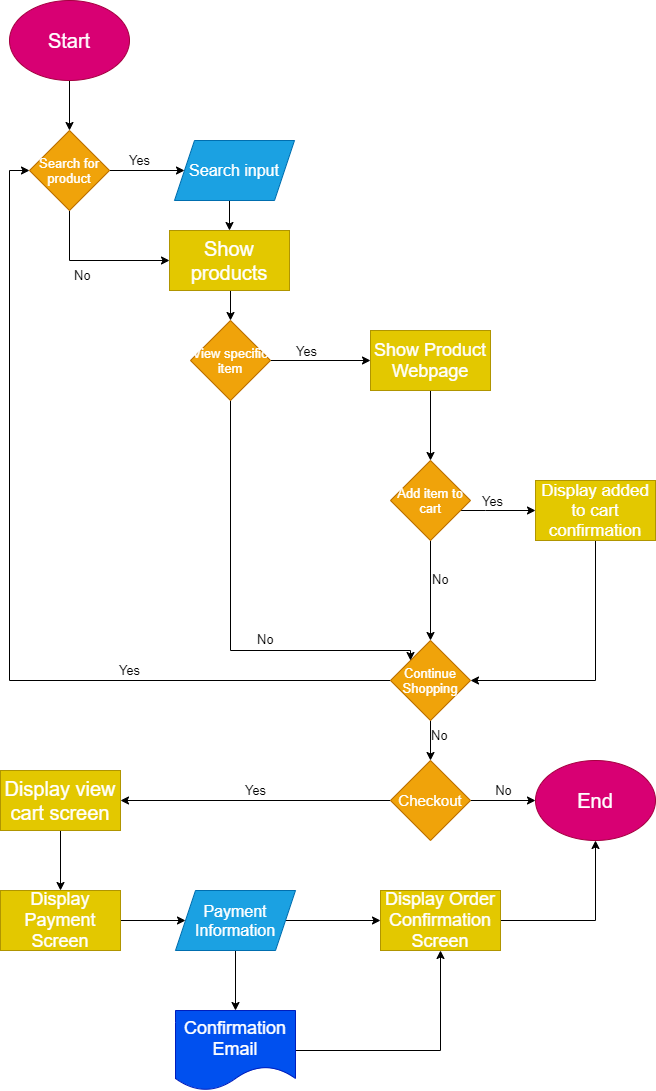

The diagram above was exported from draw.io. Its source (the exported page's mxGraphModel, read from the mxfile embedded in the PNG):
<mxGraphModel dx="1181" dy="582" grid="1" gridSize="10" guides="1" tooltips="1" connect="1" arrows="1" fold="1" page="1" pageScale="1" pageWidth="850" pageHeight="1100" math="0" shadow="0">
  <root>
    <mxCell id="0" />
    <mxCell id="1" parent="0" />
    <mxCell id="5" style="edgeStyle=orthogonalEdgeStyle;rounded=0;orthogonalLoop=1;jettySize=auto;html=1;exitX=0.5;exitY=1;exitDx=0;exitDy=0;entryX=0.5;entryY=0;entryDx=0;entryDy=0;fontSize=13;" edge="1" parent="1" source="2" target="3">
      <mxGeometry relative="1" as="geometry" />
    </mxCell>
    <mxCell id="2" value="Start" style="ellipse;whiteSpace=wrap;html=1;fillColor=#d80073;strokeColor=#A50040;fontColor=#ffffff;fontSize=20;" vertex="1" parent="1">
      <mxGeometry x="50" y="10" width="120" height="80" as="geometry" />
    </mxCell>
    <mxCell id="6" style="edgeStyle=orthogonalEdgeStyle;rounded=0;orthogonalLoop=1;jettySize=auto;html=1;exitX=1;exitY=0.5;exitDx=0;exitDy=0;fontSize=13;" edge="1" parent="1" source="3" target="10">
      <mxGeometry relative="1" as="geometry">
        <mxPoint x="260" y="180" as="targetPoint" />
      </mxGeometry>
    </mxCell>
    <mxCell id="9" value="Yes" style="edgeLabel;html=1;align=center;verticalAlign=bottom;resizable=0;points=[];fontSize=13;" vertex="1" connectable="0" parent="6">
      <mxGeometry x="-0.2222" y="1" relative="1" as="geometry">
        <mxPoint as="offset" />
      </mxGeometry>
    </mxCell>
    <mxCell id="12" style="edgeStyle=orthogonalEdgeStyle;rounded=0;orthogonalLoop=1;jettySize=auto;html=1;exitX=0.5;exitY=1;exitDx=0;exitDy=0;entryX=0;entryY=0.5;entryDx=0;entryDy=0;fontSize=20;" edge="1" parent="1" source="3" target="11">
      <mxGeometry relative="1" as="geometry" />
    </mxCell>
    <mxCell id="14" value="No" style="edgeLabel;html=1;align=left;verticalAlign=top;resizable=0;points=[];fontSize=13;horizontal=1;" vertex="1" connectable="0" parent="12">
      <mxGeometry x="-0.2976" y="-1" relative="1" as="geometry">
        <mxPoint as="offset" />
      </mxGeometry>
    </mxCell>
    <mxCell id="3" value="Search for product" style="rhombus;whiteSpace=wrap;html=1;fontSize=13;fillColor=#f0a30a;strokeColor=#BD7000;fontColor=#ffffff;" vertex="1" parent="1">
      <mxGeometry x="70" y="140" width="80" height="80" as="geometry" />
    </mxCell>
    <mxCell id="13" style="edgeStyle=orthogonalEdgeStyle;rounded=0;orthogonalLoop=1;jettySize=auto;html=1;exitX=0.5;exitY=1;exitDx=0;exitDy=0;entryX=0.5;entryY=0;entryDx=0;entryDy=0;fontSize=20;" edge="1" parent="1" source="10" target="11">
      <mxGeometry relative="1" as="geometry" />
    </mxCell>
    <mxCell id="10" value="Search input" style="shape=parallelogram;perimeter=parallelogramPerimeter;whiteSpace=wrap;html=1;fixedSize=1;fillColor=#1ba1e2;strokeColor=#006EAF;fontColor=#ffffff;fontSize=16;" vertex="1" parent="1">
      <mxGeometry x="215" y="150" width="120" height="60" as="geometry" />
    </mxCell>
    <mxCell id="30" style="edgeStyle=orthogonalEdgeStyle;rounded=0;orthogonalLoop=1;jettySize=auto;html=1;exitX=0.5;exitY=1;exitDx=0;exitDy=0;entryX=0.5;entryY=0;entryDx=0;entryDy=0;fontSize=13;" edge="1" parent="1" source="11" target="29">
      <mxGeometry relative="1" as="geometry" />
    </mxCell>
    <mxCell id="11" value="Show products" style="rounded=0;whiteSpace=wrap;html=1;fontSize=20;fillColor=#e3c800;strokeColor=#B09500;fontColor=#ffffff;" vertex="1" parent="1">
      <mxGeometry x="210" y="240" width="120" height="60" as="geometry" />
    </mxCell>
    <mxCell id="21" value="" style="edgeStyle=orthogonalEdgeStyle;rounded=0;orthogonalLoop=1;jettySize=auto;html=1;fontSize=13;" edge="1" parent="1" source="18" target="20">
      <mxGeometry relative="1" as="geometry" />
    </mxCell>
    <mxCell id="28" value="No" style="edgeLabel;html=1;align=left;verticalAlign=middle;resizable=0;points=[];fontSize=13;" vertex="1" connectable="0" parent="21">
      <mxGeometry x="-0.25" relative="1" as="geometry">
        <mxPoint as="offset" />
      </mxGeometry>
    </mxCell>
    <mxCell id="25" value="" style="edgeStyle=orthogonalEdgeStyle;rounded=0;orthogonalLoop=1;jettySize=auto;html=1;fontSize=13;" edge="1" parent="1" source="18" target="24">
      <mxGeometry relative="1" as="geometry">
        <Array as="points">
          <mxPoint x="526" y="520" />
          <mxPoint x="526" y="520" />
        </Array>
      </mxGeometry>
    </mxCell>
    <mxCell id="27" value="Yes" style="edgeLabel;html=1;align=center;verticalAlign=bottom;resizable=0;points=[];fontSize=13;" vertex="1" connectable="0" parent="25">
      <mxGeometry x="-0.1826" relative="1" as="geometry">
        <mxPoint as="offset" />
      </mxGeometry>
    </mxCell>
    <mxCell id="18" value="Add item to cart" style="rhombus;whiteSpace=wrap;html=1;fontSize=13;fillColor=#f0a30a;strokeColor=#BD7000;fontColor=#ffffff;" vertex="1" parent="1">
      <mxGeometry x="431" y="470" width="80" height="80" as="geometry" />
    </mxCell>
    <mxCell id="39" style="edgeStyle=orthogonalEdgeStyle;rounded=0;orthogonalLoop=1;jettySize=auto;html=1;exitX=0;exitY=0.5;exitDx=0;exitDy=0;fontSize=13;verticalAlign=bottom;entryX=0;entryY=0.5;entryDx=0;entryDy=0;" edge="1" parent="1" source="20" target="3">
      <mxGeometry relative="1" as="geometry">
        <mxPoint x="150" y="590" as="targetPoint" />
      </mxGeometry>
    </mxCell>
    <mxCell id="40" value="Yes&lt;font style=&quot;font-size: 13px;&quot;&gt;&lt;br style=&quot;font-size: 13px;&quot;&gt;&lt;/font&gt;" style="edgeLabel;html=1;align=center;verticalAlign=bottom;resizable=0;points=[];fontSize=13;" vertex="1" connectable="0" parent="39">
      <mxGeometry x="-0.4244" y="-1" relative="1" as="geometry">
        <mxPoint as="offset" />
      </mxGeometry>
    </mxCell>
    <mxCell id="42" value="" style="edgeStyle=orthogonalEdgeStyle;rounded=0;orthogonalLoop=1;jettySize=auto;html=1;fontSize=13;" edge="1" parent="1" source="20" target="41">
      <mxGeometry relative="1" as="geometry" />
    </mxCell>
    <mxCell id="43" value="No" style="edgeLabel;html=1;align=left;verticalAlign=middle;resizable=0;points=[];fontSize=13;" vertex="1" connectable="0" parent="42">
      <mxGeometry x="-0.325" y="-1" relative="1" as="geometry">
        <mxPoint as="offset" />
      </mxGeometry>
    </mxCell>
    <mxCell id="20" value="Continue Shopping" style="rhombus;whiteSpace=wrap;html=1;fontSize=13;fillColor=#f0a30a;strokeColor=#BD7000;fontColor=#ffffff;" vertex="1" parent="1">
      <mxGeometry x="431" y="650" width="80" height="80" as="geometry" />
    </mxCell>
    <mxCell id="26" style="edgeStyle=orthogonalEdgeStyle;rounded=0;orthogonalLoop=1;jettySize=auto;html=1;exitX=0.5;exitY=1;exitDx=0;exitDy=0;entryX=1;entryY=0.5;entryDx=0;entryDy=0;fontSize=17;" edge="1" parent="1" source="24" target="20">
      <mxGeometry relative="1" as="geometry" />
    </mxCell>
    <mxCell id="24" value="Display added to cart confirmation" style="whiteSpace=wrap;html=1;fontSize=17;fontColor=#ffffff;strokeColor=#B09500;fillColor=#e3c800;" vertex="1" parent="1">
      <mxGeometry x="576" y="490" width="120" height="60" as="geometry" />
    </mxCell>
    <mxCell id="31" style="edgeStyle=orthogonalEdgeStyle;rounded=0;orthogonalLoop=1;jettySize=auto;html=1;exitX=0.5;exitY=1;exitDx=0;exitDy=0;fontSize=13;entryX=0;entryY=0;entryDx=0;entryDy=0;" edge="1" parent="1" source="29" target="20">
      <mxGeometry relative="1" as="geometry">
        <mxPoint x="271" y="490" as="targetPoint" />
        <Array as="points">
          <mxPoint x="271" y="660" />
        </Array>
      </mxGeometry>
    </mxCell>
    <mxCell id="32" value="&lt;div&gt;No&lt;/div&gt;" style="edgeLabel;html=1;align=left;verticalAlign=bottom;resizable=0;points=[];fontSize=13;" vertex="1" connectable="0" parent="31">
      <mxGeometry x="0.25" y="2" relative="1" as="geometry">
        <mxPoint as="offset" />
      </mxGeometry>
    </mxCell>
    <mxCell id="33" style="edgeStyle=orthogonalEdgeStyle;rounded=0;orthogonalLoop=1;jettySize=auto;html=1;exitX=1;exitY=0.5;exitDx=0;exitDy=0;fontSize=13;entryX=0;entryY=0.5;entryDx=0;entryDy=0;" edge="1" parent="1" source="29" target="35">
      <mxGeometry relative="1" as="geometry">
        <mxPoint x="421" y="370" as="targetPoint" />
      </mxGeometry>
    </mxCell>
    <mxCell id="34" value="Yes" style="edgeLabel;html=1;align=center;verticalAlign=bottom;resizable=0;points=[];fontSize=13;" vertex="1" connectable="0" parent="33">
      <mxGeometry x="-0.2909" relative="1" as="geometry">
        <mxPoint as="offset" />
      </mxGeometry>
    </mxCell>
    <mxCell id="29" value="View specific item" style="rhombus;whiteSpace=wrap;html=1;fontSize=13;fillColor=#f0a30a;strokeColor=#BD7000;fontColor=#ffffff;" vertex="1" parent="1">
      <mxGeometry x="231" y="330" width="80" height="80" as="geometry" />
    </mxCell>
    <mxCell id="37" style="edgeStyle=orthogonalEdgeStyle;rounded=0;orthogonalLoop=1;jettySize=auto;html=1;exitX=0.5;exitY=1;exitDx=0;exitDy=0;fontSize=18;entryX=0.5;entryY=0;entryDx=0;entryDy=0;" edge="1" parent="1" source="35" target="18">
      <mxGeometry relative="1" as="geometry">
        <mxPoint x="471" y="480" as="targetPoint" />
      </mxGeometry>
    </mxCell>
    <mxCell id="35" value="Show Product Webpage" style="rounded=0;whiteSpace=wrap;html=1;fontSize=18;fillColor=#e3c800;strokeColor=#B09500;fontColor=#ffffff;" vertex="1" parent="1">
      <mxGeometry x="411" y="340" width="120" height="60" as="geometry" />
    </mxCell>
    <mxCell id="47" value="No" style="edgeStyle=orthogonalEdgeStyle;rounded=0;orthogonalLoop=1;jettySize=auto;html=1;exitX=1;exitY=0.5;exitDx=0;exitDy=0;entryX=0;entryY=0.5;entryDx=0;entryDy=0;fontSize=13;verticalAlign=bottom;" edge="1" parent="1" source="41" target="46">
      <mxGeometry relative="1" as="geometry" />
    </mxCell>
    <mxCell id="48" value="Yes" style="edgeStyle=orthogonalEdgeStyle;rounded=0;orthogonalLoop=1;jettySize=auto;html=1;exitX=0;exitY=0.5;exitDx=0;exitDy=0;fontSize=13;verticalAlign=bottom;entryX=1;entryY=0.5;entryDx=0;entryDy=0;" edge="1" parent="1" source="41" target="49">
      <mxGeometry relative="1" as="geometry">
        <mxPoint x="301" y="810" as="targetPoint" />
      </mxGeometry>
    </mxCell>
    <mxCell id="41" value="Checkout" style="rhombus;whiteSpace=wrap;html=1;fontSize=15;fillColor=#f0a30a;strokeColor=#BD7000;fontColor=#ffffff;" vertex="1" parent="1">
      <mxGeometry x="431" y="770" width="80" height="80" as="geometry" />
    </mxCell>
    <mxCell id="46" value="End" style="ellipse;whiteSpace=wrap;html=1;fillColor=#d80073;strokeColor=#A50040;fontColor=#ffffff;fontSize=20;" vertex="1" parent="1">
      <mxGeometry x="576" y="770" width="120" height="80" as="geometry" />
    </mxCell>
    <mxCell id="51" style="edgeStyle=orthogonalEdgeStyle;rounded=0;orthogonalLoop=1;jettySize=auto;html=1;exitX=0.5;exitY=1;exitDx=0;exitDy=0;entryX=0.5;entryY=0;entryDx=0;entryDy=0;fontSize=18;" edge="1" parent="1" source="49" target="50">
      <mxGeometry relative="1" as="geometry" />
    </mxCell>
    <mxCell id="49" value="Display view cart screen" style="rounded=0;whiteSpace=wrap;html=1;fontSize=20;fillColor=#e3c800;strokeColor=#B09500;fontColor=#ffffff;" vertex="1" parent="1">
      <mxGeometry x="41" y="780" width="120" height="60" as="geometry" />
    </mxCell>
    <mxCell id="53" style="edgeStyle=orthogonalEdgeStyle;rounded=0;orthogonalLoop=1;jettySize=auto;html=1;exitX=1;exitY=0.5;exitDx=0;exitDy=0;entryX=0;entryY=0.5;entryDx=0;entryDy=0;fontSize=18;" edge="1" parent="1" source="50" target="52">
      <mxGeometry relative="1" as="geometry" />
    </mxCell>
    <mxCell id="50" value="Display Payment Screen" style="rounded=0;whiteSpace=wrap;html=1;fontSize=18;fillColor=#e3c800;strokeColor=#B09500;fontColor=#ffffff;" vertex="1" parent="1">
      <mxGeometry x="41" y="900" width="120" height="60" as="geometry" />
    </mxCell>
    <mxCell id="55" style="edgeStyle=orthogonalEdgeStyle;rounded=0;orthogonalLoop=1;jettySize=auto;html=1;exitX=1;exitY=0.5;exitDx=0;exitDy=0;entryX=0;entryY=0.5;entryDx=0;entryDy=0;fontSize=18;" edge="1" parent="1" source="52" target="54">
      <mxGeometry relative="1" as="geometry" />
    </mxCell>
    <mxCell id="58" style="edgeStyle=orthogonalEdgeStyle;rounded=0;orthogonalLoop=1;jettySize=auto;html=1;exitX=0.5;exitY=1;exitDx=0;exitDy=0;entryX=0.5;entryY=0;entryDx=0;entryDy=0;fontSize=18;" edge="1" parent="1" source="52" target="57">
      <mxGeometry relative="1" as="geometry" />
    </mxCell>
    <mxCell id="52" value="Payment Information" style="shape=parallelogram;perimeter=parallelogramPerimeter;whiteSpace=wrap;html=1;fixedSize=1;fillColor=#1ba1e2;strokeColor=#006EAF;fontColor=#ffffff;fontSize=16;" vertex="1" parent="1">
      <mxGeometry x="216" y="900" width="120" height="60" as="geometry" />
    </mxCell>
    <mxCell id="56" style="edgeStyle=orthogonalEdgeStyle;rounded=0;orthogonalLoop=1;jettySize=auto;html=1;exitX=1;exitY=0.5;exitDx=0;exitDy=0;entryX=0.5;entryY=1;entryDx=0;entryDy=0;fontSize=18;" edge="1" parent="1" source="54" target="46">
      <mxGeometry relative="1" as="geometry" />
    </mxCell>
    <mxCell id="54" value="Display Order Confirmation Screen" style="rounded=0;whiteSpace=wrap;html=1;fontSize=18;fillColor=#e3c800;strokeColor=#B09500;fontColor=#ffffff;" vertex="1" parent="1">
      <mxGeometry x="421" y="900" width="120" height="60" as="geometry" />
    </mxCell>
    <mxCell id="59" style="edgeStyle=orthogonalEdgeStyle;rounded=0;orthogonalLoop=1;jettySize=auto;html=1;exitX=1;exitY=0.5;exitDx=0;exitDy=0;entryX=0.5;entryY=1;entryDx=0;entryDy=0;fontSize=18;" edge="1" parent="1" source="57" target="54">
      <mxGeometry relative="1" as="geometry" />
    </mxCell>
    <mxCell id="57" value="Confirmation Email" style="shape=document;whiteSpace=wrap;html=1;boundedLbl=1;fontSize=18;align=center;fillColor=#0050ef;strokeColor=#001DBC;fontColor=#ffffff;" vertex="1" parent="1">
      <mxGeometry x="216" y="1020" width="120" height="80" as="geometry" />
    </mxCell>
  </root>
</mxGraphModel>